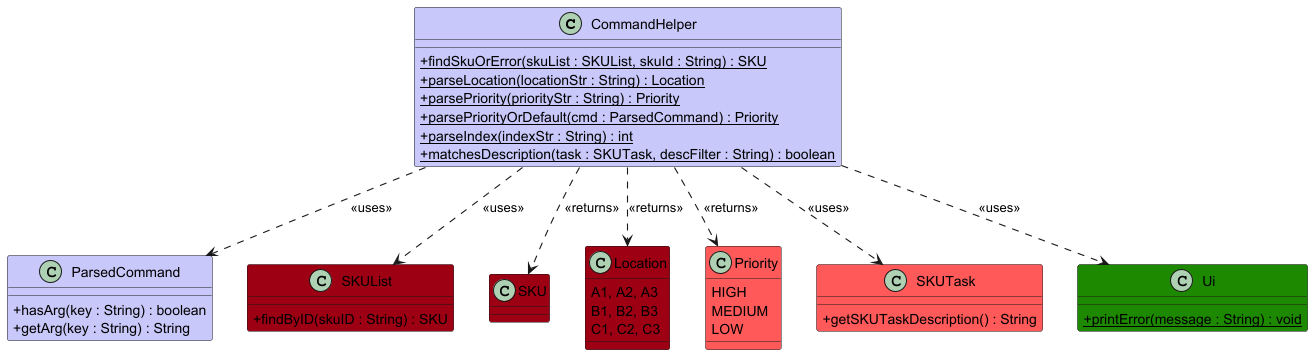

The diagram above was rendered by PlantUML. Its source (embedded in the PNG):
@startuml
!include ../style.puml
skinparam arrowThickness 1.1
skinparam classAttributeIconSize 0

class CommandHelper LOGIC_COLOR_T1 {
    + {static} findSkuOrError(skuList : SKUList, skuId : String) : SKU
    + {static} parseLocation(locationStr : String) : Location
    + {static} parsePriority(priorityStr : String) : Priority
    + {static} parsePriorityOrDefault(cmd : ParsedCommand) : Priority
    + {static} parseIndex(indexStr : String) : int
    + {static} matchesDescription(task : SKUTask, descFilter : String) : boolean
}

class ParsedCommand LOGIC_COLOR_T1 {
    + hasArg(key : String) : boolean
    + getArg(key : String) : String
}

class SKUList MODEL_COLOR {
    + findByID(skuID : String) : SKU
}

class SKU MODEL_COLOR {
}

class Location MODEL_COLOR {
    A1, A2, A3
    B1, B2, B3
    C1, C2, C3
}

class Priority MODEL_COLOR_T2 {
    HIGH
    MEDIUM
    LOW
}

class SKUTask MODEL_COLOR_T2 {
    + getSKUTaskDescription() : String
}

class Ui UI_COLOR {
    + {static} printError(message : String) : void
}

CommandHelper ..> SKUList : <<uses>>
CommandHelper ..> SKU : <<returns>>
CommandHelper ..> Location : <<returns>>
CommandHelper ..> Priority : <<returns>>
CommandHelper ..> SKUTask : <<uses>>
CommandHelper ..> ParsedCommand : <<uses>>
CommandHelper ..> Ui : <<uses>>
@enduml